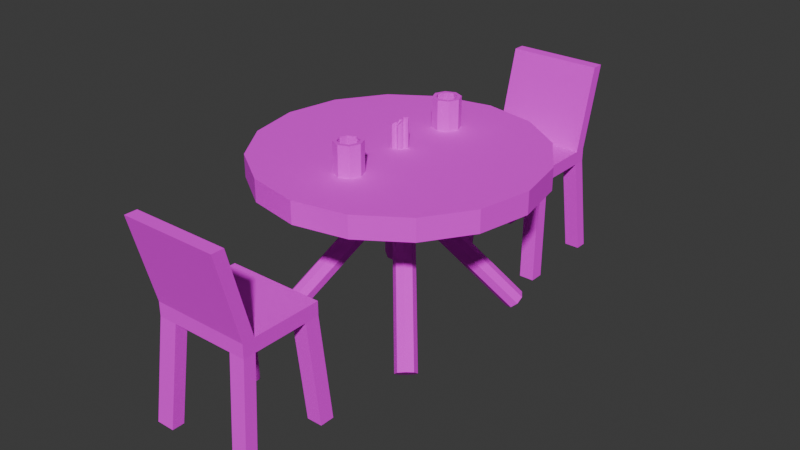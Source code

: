 # Source: 4_date.blend  (saved by Blender 5.1.30; exported with 4.5.12 LTS)
import bpy
from mathutils import Matrix  # noqa: F401  (used for matrix-valued properties, if any)

bpy.ops.wm.read_factory_settings(use_empty=True)
scene = bpy.context.scene
scene.name = 'Scene'

# ---- collections
col_collection = bpy.data.collections.new('Collection'); scene.collection.children.link(col_collection)

# ---- images (referenced by path relative to the original .blend; pixels are not part of the script)
import os
ASSET_DIR = os.environ.get("B2B_ASSET_DIR", "")  # directory of the original .blend (textures are referenced by path, not embedded)
HERE = os.path.dirname(os.path.abspath(__file__))  # packed textures are extracted next to this script under _unpacked/

def load_image(name, relpath, width, height, colorspace="sRGB"):
    """Load a texture the original file referenced (path relative to the .blend, or extracted next to this script)."""
    p = next((c for c in (os.path.join(HERE, relpath), os.path.join(ASSET_DIR, relpath)) if relpath and os.path.exists(c)), "")
    if p:
        img = bpy.data.images.load(p, check_existing=True)
        img.name = name
    else:  # same state as the original file: an image datablock whose file is absent (Cycles renders it pink)
        img = bpy.data.images.new(name, width, height)
        img.source = "FILE"
        img.filepath = "//" + (relpath or name)
    img.colorspace_settings.name = colorspace
    return img
img_dark_wood_png = load_image('dark_wood.png', 'dark_wood.png', 1024, 1024, 'sRGB')
img_cup_jpg = load_image('cup.jpg', 'textures/cup.jpg', 1024, 1024, 'sRGB')
img_panel_oak_jpg = load_image('panel_oak.jpg', 'textures/panel_oak.jpg', 1024, 1024, 'sRGB')
img_oak_jpg = load_image('oak.jpg', 'textures/oak.jpg', 1024, 1024, 'sRGB')
img_candle_jpg = load_image('candle.jpg', 'textures/candle.jpg', 1024, 1024, 'sRGB')

# ---- materials (node trees are filled in below, after node groups)
mat_legs = bpy.data.materials.new('legs')
mat_cups = bpy.data.materials.new('cups')
mat_chair = bpy.data.materials.new('chair')
mat_table = bpy.data.materials.new('table')
mat_candles = bpy.data.materials.new('candles')

# ---- material node trees
mat_legs.use_nodes = True; mat_legs.node_tree.nodes.clear()
_N = mat_legs.node_tree.nodes; _L = mat_legs.node_tree.links
n0 = _N.new('ShaderNodeBsdfPrincipled'); n0.name = 'Principled BSDF'; n0.location = (-200, 100)
n0.inputs[2].default_value = 1.0
n1 = _N.new('ShaderNodeOutputMaterial'); n1.name = 'Material Output'; n1.location = (200, 100)
n2 = _N.new('ShaderNodeTexImage'); n2.name = 'Image Texture'; n2.location = (-490, 80)
n2.image = img_dark_wood_png
n2.interpolation = 'Closest'
_L.new(n0.outputs[0], n1.inputs[0])
_L.new(n2.outputs[0], n0.inputs[0])
n1.is_active_output = True
mat_cups.use_nodes = True; mat_cups.node_tree.nodes.clear()
_N = mat_cups.node_tree.nodes; _L = mat_cups.node_tree.links
n0 = _N.new('ShaderNodeBsdfPrincipled'); n0.name = 'Principled BSDF'; n0.location = (-200, 100)
n0.inputs[2].default_value = 1.0
n1 = _N.new('ShaderNodeOutputMaterial'); n1.name = 'Material Output'; n1.location = (200, 100)
n2 = _N.new('ShaderNodeTexImage'); n2.name = 'Image Texture'; n2.location = (-490, 80)
n2.image = img_cup_jpg
n2.interpolation = 'Closest'
_L.new(n0.outputs[0], n1.inputs[0])
_L.new(n2.outputs[0], n0.inputs[0])
n1.is_active_output = True
mat_chair.use_nodes = True; mat_chair.node_tree.nodes.clear()
_N = mat_chair.node_tree.nodes; _L = mat_chair.node_tree.links
n0 = _N.new('ShaderNodeBsdfPrincipled'); n0.name = 'Principled BSDF'; n0.location = (-200, 100)
n0.inputs[2].default_value = 1.0
n1 = _N.new('ShaderNodeOutputMaterial'); n1.name = 'Material Output'; n1.location = (200, 100)
n2 = _N.new('ShaderNodeTexImage'); n2.name = 'Image Texture'; n2.location = (-490, 80)
n2.image = img_panel_oak_jpg
n2.interpolation = 'Closest'
_L.new(n0.outputs[0], n1.inputs[0])
_L.new(n2.outputs[0], n0.inputs[0])
n1.is_active_output = True
mat_table.use_nodes = True; mat_table.node_tree.nodes.clear()
_N = mat_table.node_tree.nodes; _L = mat_table.node_tree.links
n0 = _N.new('ShaderNodeBsdfPrincipled'); n0.name = 'Principled BSDF'; n0.location = (-200, 100)
n0.inputs[2].default_value = 1.0
n1 = _N.new('ShaderNodeOutputMaterial'); n1.name = 'Material Output'; n1.location = (200, 100)
n2 = _N.new('ShaderNodeTexImage'); n2.name = 'Image Texture'; n2.location = (-490, 80)
n2.image = img_oak_jpg
n2.interpolation = 'Closest'
_L.new(n0.outputs[0], n1.inputs[0])
_L.new(n2.outputs[0], n0.inputs[0])
n1.is_active_output = True
mat_candles.use_nodes = True; mat_candles.node_tree.nodes.clear()
_N = mat_candles.node_tree.nodes; _L = mat_candles.node_tree.links
n0 = _N.new('ShaderNodeBsdfPrincipled'); n0.name = 'Principled BSDF'; n0.location = (-200, 100)
n0.inputs[2].default_value = 1.0
n1 = _N.new('ShaderNodeOutputMaterial'); n1.name = 'Material Output'; n1.location = (200, 100)
n2 = _N.new('ShaderNodeTexImage'); n2.name = 'Image Texture'; n2.location = (-490, 80)
n2.image = img_candle_jpg
n2.interpolation = 'Closest'
_L.new(n0.outputs[0], n1.inputs[0])
_L.new(n2.outputs[0], n0.inputs[0])
n1.is_active_output = True

# ---- world
world_world = bpy.data.worlds.new('World'); scene.world = world_world
world_world.use_nodes = True; world_world.node_tree.nodes.clear()
_N = world_world.node_tree.nodes; _L = world_world.node_tree.links
n0 = _N.new('ShaderNodeOutputWorld'); n0.name = 'World Output'; n0.location = (200, 100)
n1 = _N.new('ShaderNodeBackground'); n1.name = 'Background'; n1.location = (-200, 100)
n1.inputs[0].default_value = (0.05088, 0.05088, 0.05088, 1.0)
_L.new(n1.outputs[0], n0.inputs[0])
n0.is_active_output = True
world_world.color = (0.05088, 0.05088, 0.05088)
world_world.sun_shadow_jitter_overblur = 0.0

# ---- meshes
me_cylinder = bpy.data.meshes.new('Cylinder')
me_cylinder.from_pydata([(0.3452, 0.4962, -0.5978), (-0.3875, -0.3497, 0.6711), (0.4032, 0.4748, -0.5787), (-0.3295, -0.3712, 0.6903), (0.4396, 0.423, -0.5922), (-0.293, -0.423, 0.6768), (0.4331, 0.3712, -0.6305), (-0.2996, -0.4748, 0.6385), (0.3875, 0.3497, -0.6711), (-0.3452, -0.4962, 0.5978), (0.3295, 0.3712, -0.6903), (-0.4032, -0.4748, 0.5787), (0.293, 0.423, -0.6768), (-0.4396, -0.423, 0.5922), (0.2996, 0.4748, -0.6385), (-0.4331, -0.3712, 0.6305)], [], [(0, 1, 3, 2), (2, 3, 5, 4), (4, 5, 7, 6), (6, 7, 9, 8), (8, 9, 11, 10), (10, 11, 13, 12), (3, 1, 15, 13, 11, 9, 7, 5), (12, 13, 15, 14), (14, 15, 1, 0), (0, 2, 4, 6, 8, 10, 12, 14)])
_uv = me_cylinder.uv_layers.new(name='UVMap')
_uv.uv.foreach_set('vector', [0.1156, 0.000175, 0.1156, 0.9998, 0.07738, 0.9998, 0.07738, 0.0001749, 0.2701, 0.000175, 0.2701, 0.9998, 0.2318, 0.9998, 0.2318, 0.000175, 0.3087, 0.0001749, 0.3087, 0.9998, 0.2704, 0.9998, 0.2704, 0.0001749, 0.2315, 0.0001749, 0.2315, 0.9998, 0.1932, 0.9998, 0.1932, 0.0001749, 0.07703, 0.0001749, 0.07703, 0.9998, 0.03878, 0.9998, 0.03878, 0.0001749, 0.1928, 0.000175, 0.1928, 0.9998, 0.1546, 0.9998, 0.1546, 0.000175, 0.3743, 0.1852, 0.3361, 0.1852, 0.309, 0.1582, 0.309, 0.1199, 0.3361, 0.09288, 0.3743, 0.09288, 0.4014, 0.1199, 0.4014, 0.1582, 0.1542, 0.0001749, 0.1542, 0.9998, 0.116, 0.9998, 0.116, 0.0001749, 0.03843, 0.0001749, 0.03843, 0.9998, 0.000175, 0.9998, 0.0001749, 0.0001749, 0.3743, 0.09253, 0.3361, 0.09253, 0.309, 0.06548, 0.309, 0.02723, 0.3361, 0.0001749, 0.3743, 0.0001749, 0.4014, 0.02723, 0.4014, 0.06548])
me_cylinder.materials.append(mat_legs)
me_cylinder.update()
me_cylinder_002 = bpy.data.meshes.new('Cylinder.002')
me_cylinder_002.from_pydata([(0.0, 0.1128, -0.07903), (0.0, 0.1128, 0.1692), (0.07976, 0.07976, -0.07903), (0.07976, 0.07976, 0.1692), (0.1128, 0.0, -0.07903), (0.1128, 0.0, 0.1692), (0.07976, -0.07976, -0.07903), (0.07976, -0.07976, 0.1692), (0.0, -0.1128, -0.07903), (0.0, -0.1128, 0.1692), (-0.07976, -0.07976, -0.07903), (-0.07976, -0.07976, 0.1692), (-0.1128, 0.0, -0.07903), (-0.1128, 0.0, 0.1692), (-0.07976, 0.07976, -0.07903), (-0.07976, 0.07976, 0.1692), (0.0, 0.0895, -0.06012), (0.0, 0.08279, 0.1692), (0.06329, 0.06329, -0.06012), (0.05854, 0.05854, 0.1692), (0.0895, 0.0, -0.06012), (0.08279, 0.0, 0.1692), (0.06329, -0.06329, -0.06012), (0.05854, -0.05854, 0.1692), (0.0, -0.0895, -0.06012), (0.0, -0.08279, 0.1692), (-0.06329, -0.06329, -0.06012), (-0.05854, -0.05854, 0.1692), (-0.0895, 0.0, -0.06012), (-0.08279, 0.0, 0.1692), (-0.06329, 0.06329, -0.06012), (-0.05854, 0.05854, 0.1692)], [], [(0, 1, 3, 2), (2, 3, 5, 4), (4, 5, 7, 6), (6, 7, 9, 8), (8, 9, 11, 10), (10, 11, 13, 12), (12, 13, 15, 14), (14, 15, 1, 0), (0, 2, 4, 6, 8, 10, 12, 14), (16, 18, 19, 17), (18, 20, 21, 19), (20, 22, 23, 21), (22, 24, 25, 23), (24, 26, 27, 25), (26, 28, 29, 27), (28, 30, 31, 29), (30, 16, 17, 31), (16, 30, 28, 26, 24, 22, 20, 18), (3, 1, 17, 19), (5, 3, 19, 21), (7, 5, 21, 23), (9, 7, 23, 25), (11, 9, 25, 27), (13, 11, 27, 29), (15, 13, 29, 31), (1, 15, 31, 17)])
_uv = me_cylinder_002.uv_layers.new(name='UVMap')
_uv.uv.foreach_set('vector', [0.2966, 0.2921, 0.2966, 0.583, 0.1489, 0.583, 0.1489, 0.2921, 0.1481, 0.0004161, 0.1481, 0.2913, 0.0004161, 0.2913, 0.0004161, 0.0004161, 0.1491, 0.0002851, 0.5736, 0.0002851, 0.5736, 0.1015, 0.1491, 0.1015, 0.1491, 0.102, 0.5736, 0.102, 0.5736, 0.2032, 0.1491, 0.2032, 0.1481, 0.2921, 0.1481, 0.583, 0.0004161, 0.583, 0.0004161, 0.2921, 0.445, 0.2921, 0.445, 0.583, 0.2974, 0.583, 0.2974, 0.2921, 0.5749, 0.0002851, 0.9994, 0.0002851, 0.9994, 0.1015, 0.5749, 0.1015, 0.4461, 0.292, 0.8706, 0.292, 0.8706, 0.3932, 0.4461, 0.3932, 0.7109, 0.6554, 0.7109, 0.7566, 0.6065, 0.8281, 0.4588, 0.8281, 0.3544, 0.7566, 0.3544, 0.6554, 0.4588, 0.5839, 0.6065, 0.5839, 0.5749, 0.344, 0.5749, 0.2637, 0.9672, 0.2667, 0.9672, 0.341, 0.5749, 0.5057, 0.5749, 0.4254, 0.9672, 0.4284, 0.9672, 0.5027, 0.1184, 0.5839, 0.2356, 0.5839, 0.2312, 0.8527, 0.1228, 0.8527, 0.2364, 0.5839, 0.3536, 0.5839, 0.3492, 0.8527, 0.2408, 0.8527, 0.5749, 0.1823, 0.5749, 0.102, 0.9672, 0.105, 0.9672, 0.1793, 0.0004161, 0.5839, 0.1176, 0.5839, 0.1132, 0.8527, 0.004807, 0.8527, 0.5749, 0.4249, 0.5749, 0.3446, 0.9672, 0.3476, 0.9672, 0.4218, 0.5749, 0.2632, 0.5749, 0.1829, 0.9672, 0.1859, 0.9672, 0.2601, 0.7945, 0.7777, 0.7117, 0.7209, 0.7117, 0.6406, 0.7945, 0.5839, 0.9117, 0.5839, 0.9946, 0.6406, 0.9946, 0.7209, 0.9117, 0.7777, 0.7709, 0.5395, 0.7709, 0.6406, 0.7235, 0.6272, 0.7235, 0.5529, 0.09689, 0.9547, 0.09689, 0.8535, 0.1443, 0.867, 0.1443, 0.9412, 0.6221, 0.5064, 0.6221, 0.6076, 0.5747, 0.5941, 0.5747, 0.5199, 0.0004161, 0.9547, 0.0004161, 0.8535, 0.04782, 0.867, 0.04782, 0.9412, 0.8724, 0.6406, 0.8724, 0.5395, 0.9198, 0.5529, 0.9198, 0.6272, 0.1925, 0.8535, 0.1925, 0.9547, 0.1451, 0.9412, 0.1451, 0.867, 0.7235, 0.6076, 0.7235, 0.5064, 0.7709, 0.5199, 0.7709, 0.5941, 0.09606, 0.8535, 0.09606, 0.9547, 0.04865, 0.9412, 0.04865, 0.867])
me_cylinder_002.materials.append(mat_cups)
me_cylinder_002.update()
me_cube_001 = bpy.data.meshes.new('Cube.001')
me_cube_001.from_pydata([(-0.3991, -0.4043, 0.05692), (-0.3991, -0.4043, 0.1697), (-0.3991, 0.1597, 0.05692), (-0.3991, 0.1597, 0.1697), (0.3904, -0.4043, 0.05692), (0.3904, -0.4043, 0.1697), (0.3904, 0.1597, 0.05692), (0.3904, 0.1597, 0.1697), (-0.3991, 0.2596, 0.1697), (-0.3991, 0.2596, 0.05692), (0.3904, 0.2596, 0.05692), (0.3904, 0.2596, 0.1697), (-0.3991, 0.3423, 0.8681), (0.3904, 0.3423, 0.8681), (-0.3991, 0.4422, 0.8681), (0.3904, 0.4422, 0.8681), (0.2627, 0.1597, 0.05692), (0.2627, 0.1597, 0.1697), (0.2627, -0.4043, 0.05692), (0.2627, -0.4043, 0.1697), (0.2627, 0.2596, 0.05692), (0.2627, 0.2596, 0.1697), (0.2627, 0.3423, 0.8681), (0.2627, 0.4422, 0.8681), (-0.2486, 0.1597, 0.05692), (-0.2486, -0.4043, 0.1697), (-0.2486, 0.2596, 0.05692), (-0.2486, 0.1597, 0.1697), (-0.2486, -0.4043, 0.05692), (-0.2486, 0.2596, 0.1697), (-0.2486, 0.3423, 0.8681), (-0.2486, 0.4422, 0.8681), (-0.3991, -0.2844, 0.05692), (-0.3991, -0.2844, 0.1697), (0.3904, -0.2844, 0.05692), (0.3904, -0.2844, 0.1697), (0.2627, -0.2844, 0.1697), (0.2627, -0.2844, 0.05692), (-0.2486, -0.2844, 0.05692), (-0.2486, -0.2844, 0.1697), (-0.3991, 0.04566, 0.1697), (0.3904, 0.04566, 0.05692), (-0.3991, 0.04566, 0.05692), (0.3904, 0.04566, 0.1697), (0.2627, 0.04566, 0.1697), (0.2627, 0.04566, 0.05692), (-0.2486, 0.04566, 0.05692), (-0.2486, 0.04566, 0.1697), (-0.4474, -0.353, -0.7856), (-0.4474, -0.4729, -0.7856), (-0.4474, 0.3423, -0.7699), (-0.2969, 0.3423, -0.7699), (0.3002, 0.3423, -0.7699), (0.3002, 0.2423, -0.7699), (0.3002, -0.4729, -0.7856), (0.4279, -0.4729, -0.7856), (0.4279, 0.3423, -0.7699), (0.3002, -0.353, -0.7856), (-0.2969, -0.4729, -0.7856), (-0.2969, -0.353, -0.7856), (0.4279, -0.353, -0.7856), (-0.4474, 0.2423, -0.7699), (0.4279, 0.2423, -0.7699), (-0.2969, 0.2423, -0.7699)], [], [(42, 40, 3, 2), (17, 7, 13, 22), (34, 35, 5, 4), (28, 25, 1, 0), (41, 45, 16, 6), (39, 33, 1, 25), (20, 21, 11, 10), (2, 3, 8, 9), (7, 6, 10, 11), (10, 6, 62, 56), (22, 13, 15, 23), (7, 11, 15, 13), (29, 8, 14, 31), (8, 3, 12, 14), (11, 21, 23, 15), (30, 22, 23, 31), (20, 10, 56, 52), (26, 29, 21, 20), (35, 36, 19, 5), (38, 37, 18, 28), (4, 5, 19, 18), (27, 17, 22, 30), (3, 27, 30, 12), (16, 20, 52, 53), (9, 8, 29, 26), (12, 30, 31, 14), (21, 29, 31, 23), (16, 24, 26, 20), (36, 39, 25, 19), (18, 19, 25, 28), (44, 47, 39, 36), (42, 46, 38, 32), (46, 45, 37, 38), (43, 44, 36, 35), (47, 40, 33, 39), (45, 41, 34, 37), (41, 43, 35, 34), (0, 1, 33, 32), (6, 7, 43, 41), (37, 34, 60, 57), (27, 3, 40, 47), (7, 17, 44, 43), (24, 16, 45, 46), (2, 9, 50, 61), (17, 27, 47, 44), (32, 33, 40, 42), (57, 60, 55, 54), (48, 59, 58, 49), (9, 26, 51, 50), (24, 2, 61, 63), (0, 32, 48, 49), (6, 16, 53, 62), (62, 53, 52, 56), (38, 28, 58, 59), (32, 38, 59, 48), (4, 18, 54, 55), (34, 4, 55, 60), (26, 24, 63, 51), (28, 0, 49, 58), (63, 61, 50, 51), (18, 37, 57, 54), (2, 24, 46, 42)])
_uv = me_cube_001.uv_layers.new(name='UVMap')
_uv.uv.foreach_set('vector', [0.8017, 0.3773, 0.7511, 0.3773, 0.7511, 0.3261, 0.8017, 0.3261, 0.2483, 0.3863, 0.3056, 0.3863, 0.3056, 0.7104, 0.2483, 0.7104, 0.0006661, 0.9424, 0.05131, 0.9424, 0.05131, 0.9963, 0.0006661, 0.9963, 0.4756, 0.9084, 0.5262, 0.9084, 0.5262, 0.976, 0.4756, 0.976, 0.8241, 0.9366, 0.8241, 0.9939, 0.773, 0.9939, 0.773, 0.9366, 0.5902, 0.9341, 0.5902, 0.8665, 0.6441, 0.8665, 0.6441, 0.9341, 0.4537, 0.9982, 0.4031, 0.9982, 0.4031, 0.9408, 0.4537, 0.9408, 0.4017, 0.7902, 0.4017, 0.8408, 0.3569, 0.8408, 0.3569, 0.7902, 0.8551, 0.3768, 0.8551, 0.3261, 0.8999, 0.3261, 0.8999, 0.3768, 0.5202, 0.7531, 0.4756, 0.7576, 0.4756, 0.3841, 0.5202, 0.3796, 0.9487, 0.5549, 0.9487, 0.4975, 0.9936, 0.4975, 0.9936, 0.5549, 0.3583, 0.3845, 0.4017, 0.3958, 0.4017, 0.7199, 0.3583, 0.7086, 0.4031, 0.3845, 0.4706, 0.3845, 0.4706, 0.7086, 0.4031, 0.7086, 0.6144, 0.3915, 0.6578, 0.3802, 0.6578, 0.7043, 0.6144, 0.7157, 0.06957, 0.386, 0.1269, 0.386, 0.1269, 0.7101, 0.06957, 0.7101, 0.307, 0.8468, 0.307, 0.6172, 0.3518, 0.6172, 0.3518, 0.8468, 0.7164, 0.7563, 0.6591, 0.7537, 0.6591, 0.3802, 0.7164, 0.3828, 0.2989, 0.9413, 0.2483, 0.9413, 0.2483, 0.7117, 0.2989, 0.7117, 0.6441, 0.9354, 0.6441, 0.9928, 0.5902, 0.9928, 0.5902, 0.9354, 0.1383, 0.6161, 0.1383, 0.3865, 0.1921, 0.3865, 0.1921, 0.6161, 0.9487, 0.3802, 0.9993, 0.3802, 0.9993, 0.4375, 0.9487, 0.4375, 0.7178, 0.3802, 0.9474, 0.3802, 0.9474, 0.7043, 0.7178, 0.7043, 0.0006661, 0.386, 0.06824, 0.386, 0.06824, 0.7101, 0.0006661, 0.7101, 0.7498, 0.3786, 0.7051, 0.3741, 0.7051, 0.0006661, 0.7498, 0.005126, 0.5782, 0.976, 0.5276, 0.976, 0.5276, 0.9084, 0.5782, 0.9084, 0.9673, 0.9241, 0.9673, 0.9916, 0.9225, 0.9916, 0.9225, 0.9241, 0.7511, 0.0006661, 0.9807, 0.0006661, 0.9807, 0.3248, 0.7511, 0.3248, 0.3518, 0.3863, 0.3518, 0.6159, 0.307, 0.6159, 0.307, 0.3863, 0.9211, 0.7057, 0.9211, 0.9353, 0.8673, 0.9353, 0.8673, 0.7057, 0.4031, 0.7099, 0.4537, 0.7099, 0.4537, 0.9395, 0.4031, 0.9395, 0.8659, 0.7057, 0.8659, 0.9353, 0.7178, 0.9353, 0.7178, 0.7057, 0.4756, 0.7589, 0.5432, 0.7589, 0.5432, 0.9071, 0.4756, 0.9071, 0.0006661, 0.9411, 0.0006661, 0.7115, 0.1488, 0.7115, 0.1488, 0.9411, 0.9225, 0.7057, 0.9798, 0.7057, 0.9798, 0.8538, 0.9225, 0.8538, 0.5902, 0.717, 0.6578, 0.717, 0.6578, 0.8652, 0.5902, 0.8652, 0.307, 0.8481, 0.3643, 0.8481, 0.3643, 0.9963, 0.307, 0.9963, 0.6591, 0.7576, 0.7098, 0.7576, 0.7098, 0.9058, 0.6591, 0.9058, 0.1033, 0.9963, 0.05264, 0.9963, 0.05264, 0.9424, 0.1033, 0.9424, 0.8031, 0.3261, 0.8537, 0.3261, 0.8537, 0.3773, 0.8031, 0.3773, 0.4156, 0.3831, 0.3583, 0.3806, 0.3583, 0.0006661, 0.4156, 0.003208, 0.6591, 0.9747, 0.6591, 0.9071, 0.7103, 0.9071, 0.7103, 0.9747, 0.8255, 0.9939, 0.8255, 0.9366, 0.8767, 0.9366, 0.8767, 0.9939, 0.247, 0.3865, 0.247, 0.6161, 0.1958, 0.6161, 0.1958, 0.3865, 0.7038, 0.3789, 0.6591, 0.3744, 0.6591, 0.0006661, 0.7038, 0.005123, 0.247, 0.6174, 0.247, 0.847, 0.1958, 0.847, 0.1958, 0.6174, 0.2464, 0.9965, 0.1958, 0.9965, 0.1958, 0.8484, 0.2464, 0.8484, 0.7178, 0.9939, 0.7178, 0.9366, 0.7716, 0.9366, 0.7716, 0.9939, 0.1383, 0.685, 0.1383, 0.6174, 0.1921, 0.6174, 0.1921, 0.685, 0.543, 0.3744, 0.4756, 0.3783, 0.4756, 0.004586, 0.543, 0.0006661, 0.6118, 0.3783, 0.5444, 0.3744, 0.5444, 0.0006661, 0.6118, 0.004586, 0.1919, 0.3808, 0.1383, 0.3852, 0.1383, 0.005031, 0.1919, 0.0006661, 0.5788, 0.7531, 0.5216, 0.7557, 0.5216, 0.3822, 0.5788, 0.3796, 0.9936, 0.4389, 0.9936, 0.4962, 0.9487, 0.4962, 0.9487, 0.4389, 0.247, 0.3852, 0.1933, 0.3808, 0.1933, 0.0006661, 0.247, 0.005031, 0.1369, 0.3808, 0.06946, 0.3847, 0.06946, 0.004519, 0.1369, 0.0006661, 0.4742, 0.3806, 0.417, 0.3831, 0.417, 0.003208, 0.4742, 0.0006661, 0.357, 0.3849, 0.3033, 0.3806, 0.3033, 0.0006661, 0.357, 0.005033, 0.6578, 0.3744, 0.6132, 0.3789, 0.6132, 0.005123, 0.6578, 0.0006661, 0.06813, 0.3847, 0.0006661, 0.3808, 0.0006661, 0.0006661, 0.06813, 0.004519, 0.4017, 0.7213, 0.4017, 0.7889, 0.3569, 0.7889, 0.3569, 0.7213, 0.302, 0.3806, 0.2483, 0.3849, 0.2483, 0.005033, 0.302, 0.0006661, 0.9225, 0.9227, 0.9225, 0.8552, 0.9737, 0.8552, 0.9737, 0.9227])
me_cube_001.materials.append(mat_chair)
me_cube_001.update()
me_cylinder_003 = bpy.data.meshes.new('Cylinder.003')
me_cylinder_003.from_pydata([(0.0, 1.128, 0.4782), (0.0, 1.128, 0.6586), (0.4316, 1.042, 0.4782), (0.4316, 1.042, 0.6586), (0.7976, 0.7976, 0.4782), (0.7976, 0.7976, 0.6586), (1.042, 0.4316, 0.4782), (1.042, 0.4316, 0.6586), (1.128, 0.0, 0.4782), (1.128, 0.0, 0.6586), (1.042, -0.4316, 0.4782), (1.042, -0.4316, 0.6586), (0.7976, -0.7976, 0.4782), (0.7976, -0.7976, 0.6586), (0.4316, -1.042, 0.4782), (0.4316, -1.042, 0.6586), (0.0, -1.128, 0.4782), (0.0, -1.128, 0.6586), (-0.4316, -1.042, 0.4782), (-0.4316, -1.042, 0.6586), (-0.7976, -0.7976, 0.4782), (-0.7976, -0.7976, 0.6586), (-1.042, -0.4316, 0.4782), (-1.042, -0.4316, 0.6586), (-1.128, 0.0, 0.4782), (-1.128, 0.0, 0.6586), (-1.042, 0.4316, 0.4782), (-1.042, 0.4316, 0.6586), (-0.7976, 0.7976, 0.4782), (-0.7976, 0.7976, 0.6586), (-0.4316, 1.042, 0.4782), (-0.4316, 1.042, 0.6586)], [], [(0, 1, 3, 2), (2, 3, 5, 4), (4, 5, 7, 6), (6, 7, 9, 8), (8, 9, 11, 10), (10, 11, 13, 12), (12, 13, 15, 14), (14, 15, 17, 16), (16, 17, 19, 18), (18, 19, 21, 20), (20, 21, 23, 22), (22, 23, 25, 24), (24, 25, 27, 26), (26, 27, 29, 28), (3, 1, 31, 29, 27, 25, 23, 21, 19, 17, 15, 13, 11, 9, 7, 5), (28, 29, 31, 30), (30, 31, 1, 0), (0, 2, 4, 6, 8, 10, 12, 14, 16, 18, 20, 22, 24, 26, 28, 30)])
_uv = me_cylinder_003.uv_layers.new(name='UVMap')
_uv.uv.foreach_set('vector', [0.5996, 0.1648, 0.5996, 0.2056, 0.5002, 0.2056, 0.5002, 0.1648, 0.5996, 0.04136, 0.5996, 0.08211, 0.5002, 0.08211, 0.5002, 0.04136, 0.5002, 0.1233, 0.5002, 0.08251, 0.5996, 0.08251, 0.5996, 0.1233, 0.5002, 0.2467, 0.5002, 0.206, 0.5996, 0.206, 0.5996, 0.2467, 0.5002, 0.2879, 0.5002, 0.2471, 0.5996, 0.2471, 0.5996, 0.2879, 0.5996, 0.2883, 0.5996, 0.329, 0.5002, 0.329, 0.5002, 0.2883, 0.5996, 0.0002017, 0.5996, 0.04095, 0.5002, 0.04095, 0.5002, 0.0002017, 0.5002, 0.3702, 0.5002, 0.3294, 0.5996, 0.3294, 0.5996, 0.3702, 0.5002, 0.576, 0.5002, 0.5352, 0.5996, 0.5352, 0.5996, 0.576, 0.5002, 0.6583, 0.5002, 0.6175, 0.5996, 0.6175, 0.5996, 0.6583, 0.5996, 0.1237, 0.5996, 0.1644, 0.5002, 0.1644, 0.5002, 0.1237, 0.5996, 0.5764, 0.5996, 0.6171, 0.5002, 0.6171, 0.5002, 0.5764, 0.5996, 0.3706, 0.5996, 0.4113, 0.5002, 0.4113, 0.5002, 0.3706, 0.5996, 0.4117, 0.5996, 0.4525, 0.5002, 0.4525, 0.5002, 0.4117, 0.376, 0.534, 0.4386, 0.5966, 0.4725, 0.6784, 0.4725, 0.7669, 0.4386, 0.8487, 0.376, 0.9113, 0.2943, 0.9451, 0.2057, 0.9451, 0.124, 0.9113, 0.06139, 0.8487, 0.02752, 0.7669, 0.02752, 0.6784, 0.06139, 0.5966, 0.124, 0.5341, 0.2057, 0.5002, 0.2943, 0.5002, 0.5002, 0.4936, 0.5002, 0.4529, 0.5996, 0.4529, 0.5996, 0.4936, 0.5996, 0.4941, 0.5996, 0.5348, 0.5002, 0.5348, 0.5002, 0.4941, 0.4725, 0.2331, 0.4725, 0.3216, 0.4386, 0.4034, 0.376, 0.466, 0.2943, 0.4998, 0.2057, 0.4998, 0.124, 0.466, 0.06139, 0.4034, 0.02752, 0.3216, 0.02752, 0.2331, 0.06139, 0.1513, 0.124, 0.08873, 0.2057, 0.05486, 0.2943, 0.05486, 0.376, 0.08873, 0.4386, 0.1513])
me_cylinder_003.materials.append(mat_table)
me_cylinder_003.update()
me_cylinder_004 = bpy.data.meshes.new('Cylinder.004')
me_cylinder_004.from_pydata([(0.0, 0.025, -0.1692), (0.0, 0.025, 0.1366), (0.01768, 0.01768, -0.1692), (0.01768, 0.01768, 0.1366), (0.025, 0.0, -0.1692), (0.025, 0.0, 0.1692), (0.01768, -0.01768, -0.1692), (0.01768, -0.01768, 0.1692), (0.0, -0.025, -0.1692), (0.0, -0.025, 0.1692), (-0.01768, -0.01768, -0.1692), (-0.01768, -0.01768, 0.1692), (-0.025, 0.0, -0.1692), (-0.025, 0.0, 0.1692), (-0.01768, 0.01768, -0.1692), (-0.01768, 0.01768, 0.1366)], [], [(0, 1, 3, 2), (2, 3, 5, 4), (4, 5, 7, 6), (6, 7, 9, 8), (8, 9, 11, 10), (10, 11, 13, 12), (12, 13, 15, 14), (14, 15, 1, 0), (0, 2, 4, 6, 8, 10, 12, 14), (3, 1, 15, 13, 11, 9, 7, 5)])
_uv = me_cylinder_004.uv_layers.new(name='UVMap')
_uv.uv.foreach_set('vector', [0.4879, 0.5154, 0.4879, 0.5666, 0.4858, 0.5666, 0.4858, 0.5154, 0.4547, 0.5154, 0.4547, 0.5666, 0.4525, 0.572, 0.4525, 0.5154, 0.4572, 0.5154, 0.4572, 0.572, 0.4551, 0.572, 0.4551, 0.5154, 0.4598, 0.5154, 0.4598, 0.572, 0.4576, 0.572, 0.4576, 0.5154, 0.4623, 0.5154, 0.4623, 0.572, 0.4602, 0.572, 0.4602, 0.5154, 0.4521, 0.5154, 0.4521, 0.572, 0.45, 0.572, 0.45, 0.5154, 0.4649, 0.5154, 0.4649, 0.572, 0.4628, 0.5666, 0.4628, 0.5154, 0.4905, 0.5154, 0.4905, 0.5666, 0.4883, 0.5666, 0.4883, 0.5154, 0.5227, 0.5154, 0.5249, 0.5154, 0.5264, 0.5177, 0.5264, 0.5209, 0.5249, 0.5231, 0.5227, 0.5231, 0.5212, 0.5209, 0.5212, 0.5177, 0.5027, 0.5262, 0.5006, 0.5263, 0.4986, 0.5252, 0.4986, 0.5188, 0.4997, 0.5161, 0.5018, 0.5154, 0.5036, 0.5171, 0.5041, 0.5202])
me_cylinder_004.materials.append(mat_candles)
me_cylinder_004.update()
me_cylinder_005 = bpy.data.meshes.new('Cylinder.005')
me_cylinder_005.from_pydata([(0.0, 0.025, -0.1692), (0.0, 0.025, 0.1692), (0.01768, 0.01768, -0.1692), (0.01768, 0.01768, 0.1692), (0.025, 0.0, -0.1692), (0.025, 0.0, 0.1692), (0.01768, -0.01768, -0.1692), (0.01768, -0.01768, 0.1692), (0.0, -0.025, -0.1692), (0.0, -0.025, 0.1528), (-0.01768, -0.01768, -0.1692), (-0.01768, -0.01768, 0.1528), (-0.025, 0.0, -0.1692), (-0.025, 0.0, 0.1528), (-0.01768, 0.01768, -0.1692), (-0.01768, 0.01768, 0.1528)], [], [(0, 1, 3, 2), (2, 3, 5, 4), (4, 5, 7, 6), (6, 7, 9, 8), (8, 9, 11, 10), (10, 11, 13, 12), (12, 13, 15, 14), (14, 15, 1, 0), (0, 2, 4, 6, 8, 10, 12, 14), (3, 1, 15, 13, 11, 9, 7, 5)])
_uv = me_cylinder_005.uv_layers.new(name='UVMap')
_uv.uv.foreach_set('vector', [0.4675, 0.5154, 0.4675, 0.5719, 0.4653, 0.5719, 0.4653, 0.5154, 0.47, 0.5154, 0.47, 0.5719, 0.4679, 0.5719, 0.4679, 0.5154, 0.4726, 0.5154, 0.4726, 0.5719, 0.4704, 0.5719, 0.4704, 0.5154, 0.4777, 0.5154, 0.4777, 0.5719, 0.4755, 0.5692, 0.4755, 0.5154, 0.4828, 0.5154, 0.4828, 0.5692, 0.4807, 0.5692, 0.4807, 0.5154, 0.4802, 0.5154, 0.4802, 0.5692, 0.4781, 0.5692, 0.4781, 0.5154, 0.4853, 0.5154, 0.4853, 0.5692, 0.4832, 0.5692, 0.4832, 0.5154, 0.4751, 0.5154, 0.4751, 0.5692, 0.473, 0.5719, 0.473, 0.5154, 0.5227, 0.5236, 0.5248, 0.5236, 0.5264, 0.5258, 0.5264, 0.529, 0.5248, 0.5313, 0.5227, 0.5313, 0.5212, 0.529, 0.5212, 0.5258, 0.5137, 0.5154, 0.5152, 0.5177, 0.5152, 0.5219, 0.5137, 0.5241, 0.5116, 0.5241, 0.5101, 0.5219, 0.5101, 0.5177, 0.5116, 0.5154])
me_cylinder_005.materials.append(mat_candles)
me_cylinder_005.update()
me_cylinder_006 = bpy.data.meshes.new('Cylinder.006')
me_cylinder_006.from_pydata([(0.0, 0.025, -0.1692), (0.0, 0.025, 0.1692), (0.01768, 0.01768, -0.1692), (0.01768, 0.01768, 0.1692), (0.025, 0.0, -0.1692), (0.025, 0.0, 0.1692), (0.01768, -0.01768, -0.1692), (0.01768, -0.01768, 0.1361), (0.0, -0.025, -0.1692), (0.0, -0.025, 0.1361), (-0.01768, -0.01768, -0.1692), (-0.01768, -0.01768, 0.1361), (-0.025, 0.0, -0.1692), (-0.025, 0.0, 0.1361), (-0.01768, 0.01768, -0.1692), (-0.01768, 0.01768, 0.1692)], [], [(0, 1, 3, 2), (2, 3, 5, 4), (4, 5, 7, 6), (6, 7, 9, 8), (8, 9, 11, 10), (10, 11, 13, 12), (12, 13, 15, 14), (14, 15, 1, 0), (0, 2, 4, 6, 8, 10, 12, 14), (3, 1, 15, 13, 11, 9, 7, 5)])
_uv = me_cylinder_006.uv_layers.new(name='UVMap')
_uv.uv.foreach_set('vector', [0.4393, 0.5154, 0.4393, 0.572, 0.4372, 0.572, 0.4372, 0.5154, 0.4495, 0.5154, 0.4495, 0.572, 0.4474, 0.572, 0.4474, 0.5154, 0.4444, 0.5154, 0.4444, 0.572, 0.4423, 0.5665, 0.4423, 0.5154, 0.4956, 0.5154, 0.4956, 0.5665, 0.4934, 0.5665, 0.4934, 0.5154, 0.4981, 0.5154, 0.4981, 0.5665, 0.496, 0.5665, 0.496, 0.5154, 0.493, 0.5154, 0.493, 0.5665, 0.4909, 0.5665, 0.4909, 0.5154, 0.447, 0.5154, 0.447, 0.5665, 0.4449, 0.572, 0.4449, 0.5154, 0.4419, 0.5154, 0.4419, 0.572, 0.4397, 0.572, 0.4397, 0.5154, 0.5171, 0.5154, 0.5193, 0.5154, 0.5208, 0.5177, 0.5208, 0.5209, 0.5193, 0.5231, 0.5171, 0.5231, 0.5156, 0.5209, 0.5156, 0.5177, 0.5081, 0.5263, 0.506, 0.5263, 0.5045, 0.5241, 0.5045, 0.5177, 0.506, 0.5154, 0.5081, 0.5154, 0.5096, 0.5177, 0.5096, 0.5241])
me_cylinder_006.materials.append(mat_candles)
me_cylinder_006.update()
me_cylinder_007 = bpy.data.meshes.new('Cylinder.007')
me_cylinder_007.from_pydata([(0.0, 1.0, -1.0), (0.0, 1.0, 0.817), (0.7071, 0.7071, -1.0), (0.7071, 0.7071, 1.0), (1.0, 0.0, -1.0), (1.0, 0.0, 1.0), (0.7071, -0.7071, -1.0), (0.7071, -0.7071, 1.0), (0.0, -1.0, -1.0), (0.0, -1.0, 1.0), (-0.7071, -0.7071, -1.0), (-0.7071, -0.7071, 0.817), (-1.0, 0.0, -1.0), (-1.0, 0.0, 0.817), (-0.7071, 0.7071, -1.0), (-0.7071, 0.7071, 0.817)], [], [(0, 1, 3, 2), (2, 3, 5, 4), (4, 5, 7, 6), (6, 7, 9, 8), (8, 9, 11, 10), (10, 11, 13, 12), (12, 13, 15, 14), (14, 15, 1, 0), (0, 2, 4, 6, 8, 10, 12, 14), (3, 1, 15, 13, 11, 9, 7, 5)])
_uv = me_cylinder_007.uv_layers.new(name='UVMap')
_uv.uv.foreach_set('vector', [0.3516, 0.1828, 0.3516, 0.4846, 0.2668, 0.515, 0.2668, 0.1828, 0.4368, 0.1828, 0.4368, 0.515, 0.352, 0.515, 0.352, 0.1828, 0.5219, 0.1828, 0.5219, 0.515, 0.4372, 0.515, 0.4372, 0.1828, 0.6071, 0.1828, 0.6071, 0.515, 0.5224, 0.515, 0.5224, 0.1828, 0.2664, 0.1828, 0.2664, 0.515, 0.1816, 0.4846, 0.1816, 0.1828, 0.2664, 0.5154, 0.2664, 0.8172, 0.1816, 0.8172, 0.1816, 0.5154, 0.3516, 0.5154, 0.3516, 0.8172, 0.2668, 0.8172, 0.2668, 0.5154, 0.4368, 0.5154, 0.4368, 0.8172, 0.352, 0.8172, 0.352, 0.5154, 0.8121, 0.5836, 0.8121, 0.7107, 0.7522, 0.8006, 0.6675, 0.8006, 0.6075, 0.7107, 0.6075, 0.5836, 0.6675, 0.4937, 0.7522, 0.4937, 0.6075, 0.4034, 0.6075, 0.2727, 0.6675, 0.1828, 0.7522, 0.1828, 0.8121, 0.2727, 0.8121, 0.4034, 0.7522, 0.4933, 0.6675, 0.4933])
me_cylinder_007.materials.append(mat_candles)
me_cylinder_007.update()

# ---- objects
ob_legs = bpy.data.objects.new('legs', me_cylinder)
ob_cup2 = bpy.data.objects.new('cup2', me_cylinder_002)
ob_chair = bpy.data.objects.new('chair', me_cube_001)
ob_table = bpy.data.objects.new('table', me_cylinder_003)
ob_candle2 = bpy.data.objects.new('candle2', me_cylinder_004)
ob_candle1 = bpy.data.objects.new('candle1', me_cylinder_005)
ob_candle3 = bpy.data.objects.new('candle3', me_cylinder_006)
ob_candle4 = bpy.data.objects.new('candle4', me_cylinder_007)

# ---- transforms, parenting, visibility, modifiers, constraints
ob_legs.location = (0.25, 0.25, 0.0)
_m = ob_legs.modifiers.new('Mirror', 'MIRROR')
_m.use_axis = (True, True, False)
_m.use_clip = True
_m.mirror_object = ob_table
ob_cup2.location = (0.0, -0.5509, 0.785)
_m = ob_cup2.modifiers.new('Mirror', 'MIRROR')
_m.use_axis = (False, True, False)
_m.mirror_object = ob_table
ob_chair.location = (-0.0008695, 1.706, 0.0)
_m = ob_chair.modifiers.new('Mirror', 'MIRROR')
_m.use_axis = (False, True, False)
_m.mirror_object = ob_table
ob_table.location = (0.0, 0.0, 0.05205)
ob_candle2.location = (0.01734, 0.04147, 0.785)
ob_candle1.location = (-0.04687, -0.009082, 0.7448)
ob_candle3.location = (0.0, 0.0, 0.7585)
ob_candle4.location = (-0.02693, 0.03596, 0.72)
ob_candle4.scale = (0.025, 0.025, 0.1692)

# ---- collection membership
col_collection.objects.link(ob_legs)
col_collection.objects.link(ob_cup2)
col_collection.objects.link(ob_chair)
col_collection.objects.link(ob_table)
col_collection.objects.link(ob_candle2)
col_collection.objects.link(ob_candle1)
col_collection.objects.link(ob_candle3)
col_collection.objects.link(ob_candle4)

# ---- scene / render settings (as saved in the file)
scene.frame_start = 1; scene.frame_end = 250; scene.frame_set(1)
scene.render.engine = 'BLENDER_EEVEE_NEXT'
scene.render.bake_bias = 0.0
scene.render.bake_samples = 0
scene.cycles.sampling_pattern = 'TABULATED_SOBOL'
scene.eevee.use_volume_custom_range = False
bpy.context.view_layer.update()

# ---- added for rendering (the .blend has no active camera and no usable light): camera, sun
cam_auto = bpy.data.cameras.new('AutoCamera')
cam_auto.lens = 50.0
cam_auto.sensor_width = 36.0
cam_auto.clip_end = 1000.0
ob_auto_camera = bpy.data.objects.new('AutoCamera', cam_auto)
scene.collection.objects.link(ob_auto_camera)
ob_auto_camera.location = (4.7703, -5.72435, 3.90054)
ob_auto_camera.rotation_euler = (1.09748, -7.21219e-08, 0.694738)
scene.camera = ob_auto_camera
light_auto_sun = bpy.data.lights.new('AutoSun', 'SUN')
light_auto_sun.energy = 3.0
light_auto_sun.angle = 0.0523599
ob_auto_sun = bpy.data.objects.new('AutoSun', light_auto_sun)
scene.collection.objects.link(ob_auto_sun)
ob_auto_sun.rotation_euler = (0.872665, 0.174533, 0.523599)
bpy.context.view_layer.update()
